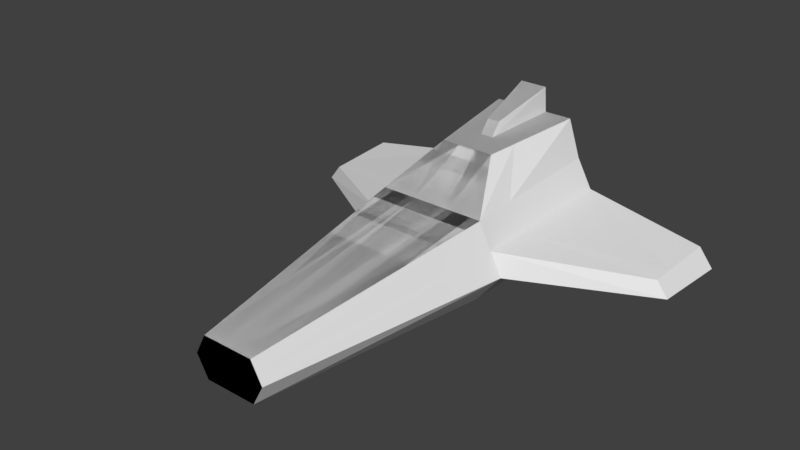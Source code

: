 # Source: ship.blend  (saved by Blender 2.80.41; exported with 4.5.12 LTS)
import bpy
from mathutils import Matrix  # noqa: F401  (used for matrix-valued properties, if any)

bpy.ops.wm.read_factory_settings(use_empty=True)
scene = bpy.context.scene
scene.name = 'Scene'

# ---- collections
col_collection_1 = bpy.data.collections.new('Collection 1'); scene.collection.children.link(col_collection_1)

# ---- materials (node trees are filled in below, after node groups)
mat_material = bpy.data.materials.new('Material')
mat_material.alpha_threshold = 0.0
mat_material.use_transparent_shadow = False
mat_material.roughness = 0.5
mat_material.line_color = (0.0, 0.0, 0.0, 1.0)

# ---- material node trees

# ---- world
world_world = bpy.data.worlds.new('World'); scene.world = world_world
world_world.color = (0.05088, 0.05088, 0.05088)
world_world.use_sun_shadow = False
world_world.sun_shadow_jitter_overblur = 0.0
world_world.cycles.sampling_method = 'MANUAL'

# ---- meshes
me_cube = bpy.data.meshes.new('Cube')
me_cube.from_pydata([(0.06257, -0.6465, -0.05052), (-0.06257, -0.6465, -0.05052), (-0.1325, 0.3535, -0.07415), (0.1325, 0.3535, -0.07415), (0.06257, -0.6465, 0.05052), (-0.06257, -0.6465, 0.05052), (-0.1325, 0.3535, 0.1325), (0.1325, 0.3535, 0.1325), (0.1325, -0.04034, -0.07415), (-0.1325, -0.04034, -0.07415), (0.1325, -0.04034, 0.1181), (-0.1325, -0.04034, 0.1181), (0.0897, -0.6465, -3.218e-08), (-0.0897, -0.6465, -2.434e-08), (-0.2055, 0.3535, 2.443e-08), (0.2055, 0.3535, 6.47e-09), (0.1924, -0.04034, -1.017e-08), (-0.1924, -0.04034, 6.648e-09), (0.06599, 0.08734, 0.2102), (0.1018, 0.3535, 0.2238), (-0.06599, 0.08734, 0.2102), (-0.1018, 0.3535, 0.2238), (0.07693, -0.6465, 0.02378), (-0.07693, -0.6465, 0.02378), (-0.1711, 0.3535, 0.06235), (0.1711, 0.3535, 0.06235), (0.1642, -0.04034, 0.05558), (-0.1642, -0.04034, 0.05558), (0.4869, 0.1576, -0.03119), (0.5, 0.3418, -0.03119), (0.4656, 0.3418, 0.01355), (0.4587, 0.1576, 0.006778), (0.02086, -0.6465, -0.05052), (-0.02086, -0.6465, -0.05052), (-0.04415, 0.3535, -0.07415), (0.04415, 0.3535, -0.07415), (0.02086, -0.6465, 0.05052), (-0.02086, -0.6465, 0.05052), (-0.04415, 0.3535, 0.1325), (0.04415, 0.3535, 0.1325), (0.04415, -0.04034, 0.1181), (-0.04415, -0.04034, 0.1181), (-0.04415, -0.04034, -0.07415), (0.04415, -0.04034, -0.07415), (-0.0685, 0.3535, 1.845e-08), (0.0685, 0.3535, 1.246e-08), (0.0299, -0.6465, -2.957e-08), (-0.0299, -0.6465, -2.695e-08), (-0.03393, 0.3535, 0.2238), (0.03393, 0.3535, 0.2238), (0.022, 0.08734, 0.2102), (-0.022, 0.08734, 0.2102), (-0.05704, 0.3535, 0.06235), (0.05704, 0.3535, 0.06235), (0.02564, -0.6465, 0.02378), (-0.02564, -0.6465, 0.02378), (0.1325, 0.07114, -0.07415), (-0.1325, 0.07114, -0.07415), (0.1325, 0.07114, 0.1221), (-0.1325, 0.07114, 0.1221), (0.1961, 0.07114, -5.464e-09), (-0.1961, 0.07114, 1.168e-08), (0.07612, 0.1627, 0.214), (-0.07612, 0.1627, 0.214), (0.1662, 0.07114, 0.0575), (-0.1662, 0.07114, 0.0575), (0.4906, 0.2098, -0.03119), (0.4607, 0.2098, 0.008694), (0.01526, 0.1627, 0.214), (-0.01526, 0.1627, 0.214), (0.04415, 0.07114, -0.07415), (-0.04415, 0.07114, -0.07415), (-0.03393, 0.3463, 0.2882), (0.03393, 0.3463, 0.2882), (0.01526, 0.1866, 0.2451), (-0.01526, 0.1866, 0.2451)], [], [(71, 57, 2, 34), (38, 6, 21, 48), (55, 37, 5, 23), (65, 59, 6, 24), (53, 39, 7, 25), (60, 56, 3, 15), (12, 0, 8, 16), (23, 5, 11, 27), (37, 41, 11, 5), (33, 1, 9, 42), (1, 13, 17, 9), (22, 12, 16, 26), (64, 26, 31, 67), (35, 45, 15, 3), (57, 61, 14, 2), (33, 47, 13, 1), (69, 48, 21, 63), (58, 7, 19, 62), (40, 10, 18, 50), (59, 11, 20, 63), (58, 64, 25, 7), (4, 22, 26, 10), (13, 23, 27, 17), (45, 53, 25, 15), (61, 65, 24, 14), (47, 55, 23, 13), (67, 66, 29, 30), (26, 16, 28, 31), (15, 25, 30, 29), (60, 15, 29, 66), (12, 22, 54, 46), (46, 54, 55, 47), (14, 24, 52, 44), (44, 52, 53, 45), (11, 41, 51, 20), (41, 40, 50, 51), (62, 19, 49, 68), (68, 49, 73, 74), (0, 12, 46, 32), (32, 46, 47, 33), (2, 14, 44, 34), (34, 44, 45, 35), (0, 32, 43, 8), (32, 33, 42, 43), (4, 10, 40, 36), (36, 40, 41, 37), (24, 6, 38, 52), (52, 38, 39, 53), (22, 4, 36, 54), (54, 36, 37, 55), (7, 39, 49, 19), (39, 38, 48, 49), (56, 70, 35, 3), (70, 71, 34, 35), (43, 42, 71, 70), (8, 43, 70, 56), (50, 68, 69, 51), (18, 62, 68, 50), (16, 60, 66, 28), (31, 28, 66, 67), (17, 27, 65, 61), (10, 26, 64, 58), (6, 59, 63, 21), (10, 58, 62, 18), (51, 69, 63, 20), (9, 17, 61, 57), (25, 64, 67, 30), (16, 8, 56, 60), (27, 11, 59, 65), (42, 9, 57, 71), (74, 73, 72, 75), (49, 48, 72, 73), (48, 69, 75, 72), (69, 68, 74, 75)])
me_cube.materials.append(mat_material)
me_cube.use_remesh_preserve_volume = False
me_cube.use_remesh_preserve_attributes = False
me_cube.use_mirror_vertex_groups = False
me_cube.update()

# ---- objects
ob_ship = bpy.data.objects.new('Ship', me_cube)

# ---- transforms, parenting, visibility, modifiers, constraints
ob_ship.location = (0.0, 0.0, 0.0)
ob_ship.lock_rotations_4d = False
ob_ship.empty_display_type = 'ARROWS'
ob_ship.lineart.crease_threshold = 0.0
_m = ob_ship.modifiers.new('Mirror', 'MIRROR')

# ---- collection membership
col_collection_1.objects.link(ob_ship)

# ---- scene / render settings (as saved in the file)
scene.frame_start = 1; scene.frame_end = 250; scene.frame_set(1)
scene.render.engine = 'BLENDER_EEVEE_NEXT'
scene.render.resolution_percentage = 50
scene.render.dither_intensity = 0.0
scene.cycles.use_denoising = False
scene.cycles.samples = 128
scene.cycles.sampling_pattern = 'TABULATED_SOBOL'
scene.cycles.use_adaptive_sampling = False
scene.cycles.use_light_tree = False
scene.cycles.blur_glossy = 0.0
scene.cycles.sample_clamp_indirect = 0.0
scene.view_settings.view_transform = 'Standard'
bpy.context.view_layer.update()

# ---- added for rendering (the .blend has no active camera and no usable light): camera, sun
cam_auto = bpy.data.cameras.new('AutoCamera')
cam_auto.lens = 50.0
cam_auto.sensor_width = 36.0
cam_auto.clip_end = 1000.0
ob_auto_camera = bpy.data.objects.new('AutoCamera', cam_auto)
scene.collection.objects.link(ob_auto_camera)
ob_auto_camera.location = (1.35074, -1.76739, 1.18764)
ob_auto_camera.rotation_euler = (1.09748, -7.21219e-08, 0.694738)
scene.camera = ob_auto_camera
light_auto_sun = bpy.data.lights.new('AutoSun', 'SUN')
light_auto_sun.energy = 3.0
light_auto_sun.angle = 0.0523599
ob_auto_sun = bpy.data.objects.new('AutoSun', light_auto_sun)
scene.collection.objects.link(ob_auto_sun)
ob_auto_sun.rotation_euler = (0.872665, 0.174533, 0.523599)
bpy.context.view_layer.update()
